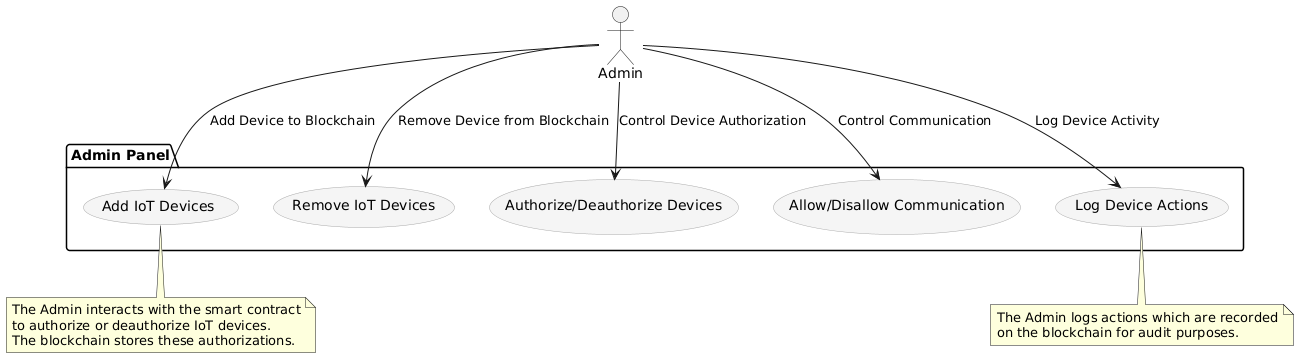

The diagram above was rendered by PlantUML. Its source (embedded in the PNG):
@startuml
' Space above the diagram
' Note: To add space above, you can include comments or elements that are visually placed before the actual diagram.

' Set padding and layout for a wider diagram
skinparam diagramPadding 20
skinparam nodePadding 10
skinparam usecase {
  BackgroundColor #f5f5f5
  BorderColor #A9A9A9
}

' Define the actor (Admin)
actor Admin

' Admin Panel (Left)
package "Admin Panel" {
  usecase "Add IoT Devices" as UC1
  usecase "Remove IoT Devices" as UC2
  usecase "Authorize/Deauthorize Devices" as UC3
  usecase "Allow/Disallow Communication" as UC4
  usecase "Log Device Actions" as UC5
}

' Interactions between Admin and the system
Admin --> UC1 : "Add Device to Blockchain"
Admin --> UC2 : "Remove Device from Blockchain"
Admin --> UC3 : "Control Device Authorization"
Admin --> UC4 : "Control Communication"
Admin --> UC5 : "Log Device Activity"

' Connecting the Admin actions with the smart contract (Blockchain system)
note bottom of UC1
  The Admin interacts with the smart contract
  to authorize or deauthorize IoT devices.
  The blockchain stores these authorizations.
end note

note bottom of UC5
  The Admin logs actions which are recorded
  on the blockchain for audit purposes.
end note

' This makes the diagram more horizontal with better spacing
skinparam layout top_down
skinparam rankdir LR  ' Left to right layout to ensure more width than height
@enduml